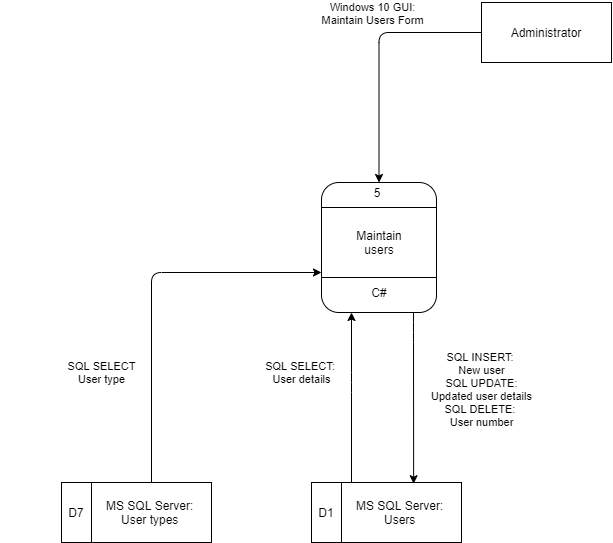

The diagram above was exported from draw.io. Its source (the exported page's mxGraphModel, read from the mxfile embedded in the PNG):
<mxGraphModel dx="1086" dy="966" grid="1" gridSize="10" guides="1" tooltips="1" connect="1" arrows="1" fold="1" page="1" pageScale="1" pageWidth="850" pageHeight="1100" math="0" shadow="0">
  <root>
    <mxCell id="0" />
    <mxCell id="1" parent="0" />
    <mxCell id="-fxb-jVE5i-pyuPYOd0w-1" value="Windows 10 GUI:&lt;br&gt;Maintain Users Form" style="edgeStyle=orthogonalEdgeStyle;rounded=1;orthogonalLoop=1;jettySize=auto;html=1;entryX=0.5;entryY=0;entryDx=0;entryDy=0;" parent="1" source="-fxb-jVE5i-pyuPYOd0w-2" target="-fxb-jVE5i-pyuPYOd0w-4" edge="1">
      <mxGeometry x="-0.1881" y="-21" relative="1" as="geometry">
        <mxPoint x="14" y="-20" as="offset" />
      </mxGeometry>
    </mxCell>
    <mxCell id="-fxb-jVE5i-pyuPYOd0w-2" value="Administrator" style="rounded=0;whiteSpace=wrap;html=1;" parent="1" vertex="1">
      <mxGeometry x="590" y="90" width="130" height="60" as="geometry" />
    </mxCell>
    <mxCell id="-fxb-jVE5i-pyuPYOd0w-3" value="" style="group" parent="1" vertex="1" connectable="0">
      <mxGeometry x="430" y="270" width="115" height="130" as="geometry" />
    </mxCell>
    <mxCell id="-fxb-jVE5i-pyuPYOd0w-4" value="" style="rounded=1;whiteSpace=wrap;html=1;" parent="-fxb-jVE5i-pyuPYOd0w-3" vertex="1">
      <mxGeometry width="115" height="130" as="geometry" />
    </mxCell>
    <mxCell id="-fxb-jVE5i-pyuPYOd0w-5" value="" style="line;strokeWidth=1;rotatable=0;dashed=0;labelPosition=right;align=left;verticalAlign=middle;spacingTop=0;spacingLeft=6;points=[];portConstraint=eastwest;" parent="-fxb-jVE5i-pyuPYOd0w-3" vertex="1">
      <mxGeometry y="20" width="115" height="10" as="geometry" />
    </mxCell>
    <mxCell id="-fxb-jVE5i-pyuPYOd0w-6" value="5" style="text;html=1;strokeColor=none;fillColor=none;align=center;verticalAlign=middle;whiteSpace=wrap;rounded=0;" parent="-fxb-jVE5i-pyuPYOd0w-3" vertex="1">
      <mxGeometry x="35.5" width="40" height="20" as="geometry" />
    </mxCell>
    <mxCell id="-fxb-jVE5i-pyuPYOd0w-7" value="" style="line;strokeWidth=1;rotatable=0;dashed=0;labelPosition=right;align=left;verticalAlign=middle;spacingTop=0;spacingLeft=6;points=[];portConstraint=eastwest;" parent="-fxb-jVE5i-pyuPYOd0w-3" vertex="1">
      <mxGeometry y="90" width="115" height="10" as="geometry" />
    </mxCell>
    <mxCell id="-fxb-jVE5i-pyuPYOd0w-8" value="C#" style="text;html=1;strokeColor=none;fillColor=none;align=center;verticalAlign=middle;whiteSpace=wrap;rounded=0;" parent="-fxb-jVE5i-pyuPYOd0w-3" vertex="1">
      <mxGeometry x="37.5" y="100" width="40" height="20" as="geometry" />
    </mxCell>
    <mxCell id="-fxb-jVE5i-pyuPYOd0w-9" value="Maintain users" style="text;html=1;strokeColor=none;fillColor=none;align=center;verticalAlign=middle;whiteSpace=wrap;rounded=0;" parent="-fxb-jVE5i-pyuPYOd0w-3" vertex="1">
      <mxGeometry x="37.5" y="50" width="40" height="20" as="geometry" />
    </mxCell>
    <mxCell id="-fxb-jVE5i-pyuPYOd0w-10" value="SQL SELECT:&amp;nbsp;&lt;br&gt;User details" style="edgeStyle=orthogonalEdgeStyle;rounded=1;orthogonalLoop=1;jettySize=auto;html=1;" parent="1" source="-fxb-jVE5i-pyuPYOd0w-13" target="-fxb-jVE5i-pyuPYOd0w-4" edge="1">
      <mxGeometry x="0.2941" y="50" relative="1" as="geometry">
        <Array as="points">
          <mxPoint x="460" y="470" />
          <mxPoint x="460" y="470" />
        </Array>
        <mxPoint as="offset" />
      </mxGeometry>
    </mxCell>
    <mxCell id="-fxb-jVE5i-pyuPYOd0w-11" value="SQL INSERT:&amp;nbsp;&lt;br&gt;New user&lt;br&gt;SQL UPDATE:&lt;br&gt;Updated user details&lt;br&gt;SQL DELETE:&amp;nbsp;&lt;br&gt;User number" style="edgeStyle=orthogonalEdgeStyle;rounded=1;orthogonalLoop=1;jettySize=auto;html=1;entryX=0.681;entryY=0.02;entryDx=0;entryDy=0;entryPerimeter=0;" parent="1" source="-fxb-jVE5i-pyuPYOd0w-4" target="-fxb-jVE5i-pyuPYOd0w-13" edge="1">
      <mxGeometry x="-0.0987" y="68" relative="1" as="geometry">
        <Array as="points">
          <mxPoint x="522" y="420" />
          <mxPoint x="522" y="420" />
        </Array>
        <mxPoint as="offset" />
      </mxGeometry>
    </mxCell>
    <mxCell id="-fxb-jVE5i-pyuPYOd0w-12" value="" style="group" parent="1" vertex="1" connectable="0">
      <mxGeometry x="420" y="570" width="150" height="60" as="geometry" />
    </mxCell>
    <mxCell id="-fxb-jVE5i-pyuPYOd0w-13" value="" style="rounded=0;whiteSpace=wrap;html=1;" parent="-fxb-jVE5i-pyuPYOd0w-12" vertex="1">
      <mxGeometry width="150" height="60" as="geometry" />
    </mxCell>
    <mxCell id="-fxb-jVE5i-pyuPYOd0w-14" value="                                MS SQL Server:                &#10;                Users" style="shape=partialRectangle;fillColor=none;align=center;verticalAlign=middle;strokeColor=none;spacingLeft=34;rotatable=0;points=[[0,0.5],[1,0.5]];portConstraint=eastwest;dropTarget=0;" parent="-fxb-jVE5i-pyuPYOd0w-12" vertex="1">
      <mxGeometry width="90" height="60" as="geometry" />
    </mxCell>
    <mxCell id="-fxb-jVE5i-pyuPYOd0w-15" value="D1" style="shape=partialRectangle;top=0;left=0;bottom=0;fillColor=none;stokeWidth=1;align=center;verticalAlign=middle;spacingLeft=4;spacingRight=4;overflow=hidden;rotatable=0;points=[];portConstraint=eastwest;part=1;" parent="-fxb-jVE5i-pyuPYOd0w-14" vertex="1" connectable="0">
      <mxGeometry width="30" height="60" as="geometry" />
    </mxCell>
    <mxCell id="-fxb-jVE5i-pyuPYOd0w-16" value="" style="group" parent="1" vertex="1" connectable="0">
      <mxGeometry x="170" y="570" width="150" height="60" as="geometry" />
    </mxCell>
    <mxCell id="-fxb-jVE5i-pyuPYOd0w-17" value="" style="rounded=0;whiteSpace=wrap;html=1;" parent="-fxb-jVE5i-pyuPYOd0w-16" vertex="1">
      <mxGeometry width="150" height="60" as="geometry" />
    </mxCell>
    <mxCell id="-fxb-jVE5i-pyuPYOd0w-18" value="                                MS SQL Server:                &#10;                        User types        " style="shape=partialRectangle;fillColor=none;align=center;verticalAlign=middle;strokeColor=none;spacingLeft=34;rotatable=0;points=[[0,0.5],[1,0.5]];portConstraint=eastwest;dropTarget=0;" parent="-fxb-jVE5i-pyuPYOd0w-16" vertex="1">
      <mxGeometry width="90" height="60" as="geometry" />
    </mxCell>
    <mxCell id="-fxb-jVE5i-pyuPYOd0w-19" value="D7" style="shape=partialRectangle;top=0;left=0;bottom=0;fillColor=none;stokeWidth=1;align=center;verticalAlign=middle;spacingLeft=4;spacingRight=4;overflow=hidden;rotatable=0;points=[];portConstraint=eastwest;part=1;" parent="-fxb-jVE5i-pyuPYOd0w-18" vertex="1" connectable="0">
      <mxGeometry width="30" height="60" as="geometry" />
    </mxCell>
    <mxCell id="-fxb-jVE5i-pyuPYOd0w-20" value="SQL SELECT&lt;br&gt;User type" style="edgeStyle=orthogonalEdgeStyle;rounded=1;orthogonalLoop=1;jettySize=auto;html=1;" parent="1" source="-fxb-jVE5i-pyuPYOd0w-17" target="-fxb-jVE5i-pyuPYOd0w-4" edge="1">
      <mxGeometry x="-0.4211" y="50" relative="1" as="geometry">
        <mxPoint x="430" y="310" as="targetPoint" />
        <Array as="points">
          <mxPoint x="260" y="360" />
        </Array>
        <mxPoint as="offset" />
      </mxGeometry>
    </mxCell>
  </root>
</mxGraphModel>